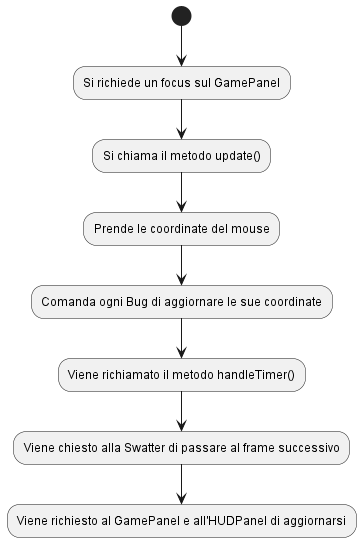

The diagram above was rendered by PlantUML. Its source (embedded in the PNG):
@startuml
'https://plantuml.com/activity-diagram-beta

(*)  --> "Si richiede un focus sul GamePanel"
--> "Si chiama il metodo update()"
-->"Prende le coordinate del mouse"
-->"Comanda ogni Bug di aggiornare le sue coordinate"
-->"Viene richiamato il metodo handleTimer()"
-->"Viene chiesto alla Swatter di passare al frame successivo"
-->"Viene richiesto al GamePanel e all'HUDPanel di aggiornarsi"


@enduml